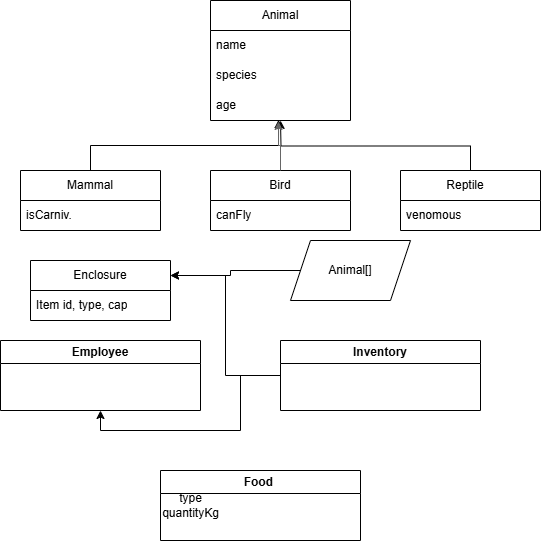

The diagram above was exported from draw.io. Its source (the exported page's mxGraphModel, read from the mxfile embedded in the PNG):
<mxGraphModel dx="1042" dy="570" grid="1" gridSize="10" guides="1" tooltips="1" connect="1" arrows="1" fold="1" page="1" pageScale="1" pageWidth="827" pageHeight="1169" math="0" shadow="0">
  <root>
    <mxCell id="0" />
    <mxCell id="1" parent="0" />
    <mxCell id="svPUG8XbAKbcXlJCv6xU-10" value="Animal" style="swimlane;fontStyle=0;childLayout=stackLayout;horizontal=1;startSize=30;horizontalStack=0;resizeParent=1;resizeParentMax=0;resizeLast=0;collapsible=1;marginBottom=0;whiteSpace=wrap;html=1;" vertex="1" parent="1">
      <mxGeometry x="310" width="140" height="120" as="geometry" />
    </mxCell>
    <mxCell id="svPUG8XbAKbcXlJCv6xU-11" value="name" style="text;strokeColor=none;fillColor=none;align=left;verticalAlign=middle;spacingLeft=4;spacingRight=4;overflow=hidden;points=[[0,0.5],[1,0.5]];portConstraint=eastwest;rotatable=0;whiteSpace=wrap;html=1;" vertex="1" parent="svPUG8XbAKbcXlJCv6xU-10">
      <mxGeometry y="30" width="140" height="30" as="geometry" />
    </mxCell>
    <mxCell id="svPUG8XbAKbcXlJCv6xU-12" value="species" style="text;strokeColor=none;fillColor=none;align=left;verticalAlign=middle;spacingLeft=4;spacingRight=4;overflow=hidden;points=[[0,0.5],[1,0.5]];portConstraint=eastwest;rotatable=0;whiteSpace=wrap;html=1;" vertex="1" parent="svPUG8XbAKbcXlJCv6xU-10">
      <mxGeometry y="60" width="140" height="30" as="geometry" />
    </mxCell>
    <mxCell id="svPUG8XbAKbcXlJCv6xU-13" value="age&amp;nbsp; &amp;nbsp; &amp;nbsp; &amp;nbsp;&amp;nbsp;" style="text;strokeColor=none;fillColor=none;align=left;verticalAlign=middle;spacingLeft=4;spacingRight=4;overflow=hidden;points=[[0,0.5],[1,0.5]];portConstraint=eastwest;rotatable=0;whiteSpace=wrap;html=1;" vertex="1" parent="svPUG8XbAKbcXlJCv6xU-10">
      <mxGeometry y="90" width="140" height="30" as="geometry" />
    </mxCell>
    <mxCell id="svPUG8XbAKbcXlJCv6xU-14" value="Mammal" style="swimlane;fontStyle=0;childLayout=stackLayout;horizontal=1;startSize=30;horizontalStack=0;resizeParent=1;resizeParentMax=0;resizeLast=0;collapsible=1;marginBottom=0;whiteSpace=wrap;html=1;" vertex="1" parent="1">
      <mxGeometry x="120" y="170" width="140" height="60" as="geometry" />
    </mxCell>
    <mxCell id="svPUG8XbAKbcXlJCv6xU-15" value="isCarniv." style="text;strokeColor=none;fillColor=none;align=left;verticalAlign=middle;spacingLeft=4;spacingRight=4;overflow=hidden;points=[[0,0.5],[1,0.5]];portConstraint=eastwest;rotatable=0;whiteSpace=wrap;html=1;" vertex="1" parent="svPUG8XbAKbcXlJCv6xU-14">
      <mxGeometry y="30" width="140" height="30" as="geometry" />
    </mxCell>
    <mxCell id="svPUG8XbAKbcXlJCv6xU-18" value="Bird" style="swimlane;fontStyle=0;childLayout=stackLayout;horizontal=1;startSize=30;horizontalStack=0;resizeParent=1;resizeParentMax=0;resizeLast=0;collapsible=1;marginBottom=0;whiteSpace=wrap;html=1;" vertex="1" parent="1">
      <mxGeometry x="310" y="170" width="140" height="60" as="geometry" />
    </mxCell>
    <mxCell id="svPUG8XbAKbcXlJCv6xU-19" value="canFly" style="text;strokeColor=none;fillColor=none;align=left;verticalAlign=middle;spacingLeft=4;spacingRight=4;overflow=hidden;points=[[0,0.5],[1,0.5]];portConstraint=eastwest;rotatable=0;whiteSpace=wrap;html=1;" vertex="1" parent="svPUG8XbAKbcXlJCv6xU-18">
      <mxGeometry y="30" width="140" height="30" as="geometry" />
    </mxCell>
    <mxCell id="svPUG8XbAKbcXlJCv6xU-28" style="edgeStyle=orthogonalEdgeStyle;rounded=0;orthogonalLoop=1;jettySize=auto;html=1;exitX=0.5;exitY=0;exitDx=0;exitDy=0;" edge="1" parent="1" source="svPUG8XbAKbcXlJCv6xU-22">
      <mxGeometry relative="1" as="geometry">
        <mxPoint x="380" y="120" as="targetPoint" />
      </mxGeometry>
    </mxCell>
    <mxCell id="svPUG8XbAKbcXlJCv6xU-22" value="Reptile&amp;nbsp; &amp;nbsp;" style="swimlane;fontStyle=0;childLayout=stackLayout;horizontal=1;startSize=30;horizontalStack=0;resizeParent=1;resizeParentMax=0;resizeLast=0;collapsible=1;marginBottom=0;whiteSpace=wrap;html=1;" vertex="1" parent="1">
      <mxGeometry x="500" y="170" width="140" height="60" as="geometry" />
    </mxCell>
    <mxCell id="svPUG8XbAKbcXlJCv6xU-23" value="venomous" style="text;strokeColor=none;fillColor=none;align=left;verticalAlign=middle;spacingLeft=4;spacingRight=4;overflow=hidden;points=[[0,0.5],[1,0.5]];portConstraint=eastwest;rotatable=0;whiteSpace=wrap;html=1;" vertex="1" parent="svPUG8XbAKbcXlJCv6xU-22">
      <mxGeometry y="30" width="140" height="30" as="geometry" />
    </mxCell>
    <mxCell id="svPUG8XbAKbcXlJCv6xU-26" style="edgeStyle=orthogonalEdgeStyle;rounded=0;orthogonalLoop=1;jettySize=auto;html=1;exitX=0.5;exitY=0;exitDx=0;exitDy=0;entryX=0.486;entryY=0.98;entryDx=0;entryDy=0;entryPerimeter=0;" edge="1" parent="1" source="svPUG8XbAKbcXlJCv6xU-14" target="svPUG8XbAKbcXlJCv6xU-13">
      <mxGeometry relative="1" as="geometry" />
    </mxCell>
    <mxCell id="svPUG8XbAKbcXlJCv6xU-27" style="edgeStyle=orthogonalEdgeStyle;rounded=0;orthogonalLoop=1;jettySize=auto;html=1;exitX=0.5;exitY=0;exitDx=0;exitDy=0;entryX=0.486;entryY=1.033;entryDx=0;entryDy=0;entryPerimeter=0;fillColor=#f5f5f5;strokeColor=#666666;" edge="1" parent="1" source="svPUG8XbAKbcXlJCv6xU-18" target="svPUG8XbAKbcXlJCv6xU-13">
      <mxGeometry relative="1" as="geometry" />
    </mxCell>
    <mxCell id="svPUG8XbAKbcXlJCv6xU-30" value="Enclosure" style="swimlane;fontStyle=0;childLayout=stackLayout;horizontal=1;startSize=30;horizontalStack=0;resizeParent=1;resizeParentMax=0;resizeLast=0;collapsible=1;marginBottom=0;whiteSpace=wrap;html=1;" vertex="1" parent="1">
      <mxGeometry x="130" y="260" width="140" height="60" as="geometry" />
    </mxCell>
    <mxCell id="svPUG8XbAKbcXlJCv6xU-31" value="Item id, type, cap" style="text;strokeColor=none;fillColor=none;align=left;verticalAlign=middle;spacingLeft=4;spacingRight=4;overflow=hidden;points=[[0,0.5],[1,0.5]];portConstraint=eastwest;rotatable=0;whiteSpace=wrap;html=1;" vertex="1" parent="svPUG8XbAKbcXlJCv6xU-30">
      <mxGeometry y="30" width="140" height="30" as="geometry" />
    </mxCell>
    <mxCell id="svPUG8XbAKbcXlJCv6xU-39" style="edgeStyle=orthogonalEdgeStyle;rounded=0;orthogonalLoop=1;jettySize=auto;html=1;exitX=0;exitY=0.5;exitDx=0;exitDy=0;entryX=1;entryY=0.25;entryDx=0;entryDy=0;" edge="1" parent="1" source="svPUG8XbAKbcXlJCv6xU-38" target="svPUG8XbAKbcXlJCv6xU-30">
      <mxGeometry relative="1" as="geometry" />
    </mxCell>
    <mxCell id="svPUG8XbAKbcXlJCv6xU-38" value="Animal[]" style="shape=parallelogram;perimeter=parallelogramPerimeter;whiteSpace=wrap;html=1;fixedSize=1;" vertex="1" parent="1">
      <mxGeometry x="390" y="240" width="120" height="60" as="geometry" />
    </mxCell>
    <mxCell id="svPUG8XbAKbcXlJCv6xU-40" value="Employee" style="swimlane;whiteSpace=wrap;html=1;" vertex="1" parent="1">
      <mxGeometry x="100" y="340" width="200" height="70" as="geometry" />
    </mxCell>
    <mxCell id="svPUG8XbAKbcXlJCv6xU-42" value="Food&amp;nbsp;" style="swimlane;whiteSpace=wrap;html=1;" vertex="1" parent="1">
      <mxGeometry x="260" y="470" width="200" height="70" as="geometry" />
    </mxCell>
    <mxCell id="svPUG8XbAKbcXlJCv6xU-47" value="type&lt;div&gt;quantityKg&lt;/div&gt;" style="text;html=1;align=center;verticalAlign=middle;resizable=0;points=[];autosize=1;strokeColor=none;fillColor=none;" vertex="1" parent="svPUG8XbAKbcXlJCv6xU-42">
      <mxGeometry x="-10" y="15" width="80" height="40" as="geometry" />
    </mxCell>
    <mxCell id="svPUG8XbAKbcXlJCv6xU-44" style="edgeStyle=orthogonalEdgeStyle;rounded=0;orthogonalLoop=1;jettySize=auto;html=1;entryX=1;entryY=0.25;entryDx=0;entryDy=0;" edge="1" parent="1" source="svPUG8XbAKbcXlJCv6xU-43" target="svPUG8XbAKbcXlJCv6xU-30">
      <mxGeometry relative="1" as="geometry" />
    </mxCell>
    <mxCell id="svPUG8XbAKbcXlJCv6xU-46" style="edgeStyle=orthogonalEdgeStyle;rounded=0;orthogonalLoop=1;jettySize=auto;html=1;exitX=0;exitY=0.5;exitDx=0;exitDy=0;entryX=0.5;entryY=1;entryDx=0;entryDy=0;" edge="1" parent="1" source="svPUG8XbAKbcXlJCv6xU-43" target="svPUG8XbAKbcXlJCv6xU-40">
      <mxGeometry relative="1" as="geometry" />
    </mxCell>
    <mxCell id="svPUG8XbAKbcXlJCv6xU-43" value="Inventory" style="swimlane;whiteSpace=wrap;html=1;" vertex="1" parent="1">
      <mxGeometry x="380" y="340" width="200" height="70" as="geometry" />
    </mxCell>
  </root>
</mxGraphModel>